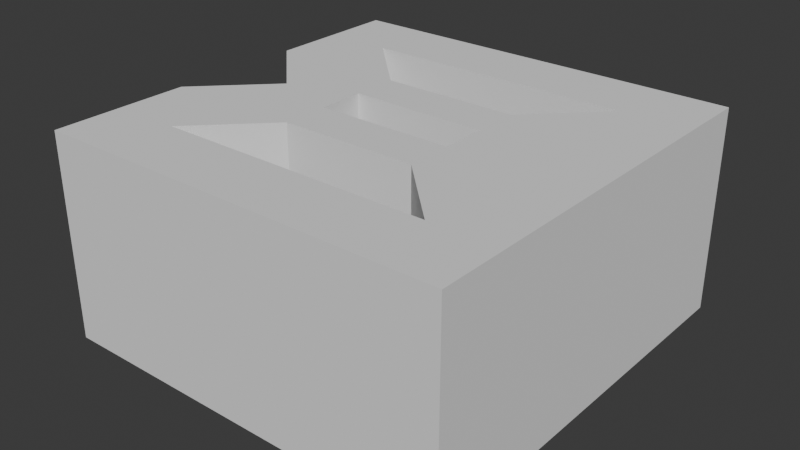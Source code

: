 # Source: heapGrey.blend  (saved by Blender 4.2.66; exported with 4.5.12 LTS)
import bpy
from mathutils import Matrix  # noqa: F401  (used for matrix-valued properties, if any)

bpy.ops.wm.read_factory_settings(use_empty=True)
scene = bpy.context.scene
scene.name = 'Scene'

# ---- collections
col_collection = bpy.data.collections.new('Collection'); scene.collection.children.link(col_collection)
col_collection_1 = bpy.data.collections.new('Collection')  # instanced only; not linked into the scene

# ---- world
world_world = bpy.data.worlds.new('World'); scene.world = world_world
world_world.use_nodes = True; world_world.node_tree.nodes.clear()
_N = world_world.node_tree.nodes; _L = world_world.node_tree.links
n0 = _N.new('ShaderNodeOutputWorld'); n0.name = 'World Output'; n0.location = (300, 300)
n1 = _N.new('ShaderNodeBackground'); n1.name = 'Background'; n1.location = (10, 300)
n1.inputs[0].default_value = (0.05088, 0.05088, 0.05088, 1.0)
_L.new(n1.outputs[0], n0.inputs[0])
n0.is_active_output = True
world_world.color = (0.05088, 0.05088, 0.05088)
world_world.sun_shadow_jitter_overblur = 0.0

# ---- meshes
me_cube = bpy.data.meshes.new('Cube')
me_cube.from_pydata([(-1.0, -1.0, -1.5), (-1.0, -1.0, 1.5), (-1.0, 1.0, -1.5), (-1.0, 1.0, 1.5), (1.0, -1.0, -1.5), (1.0, -1.0, 1.5), (1.0, 1.0, -1.5), (1.0, 1.0, 1.5), (-3.0, 3.0, -1.5), (-3.0, -3.0, -1.5), (-3.0, -3.0, 1.5), (-3.0, 3.0, 1.5), (3.0, 3.0, -1.5), (3.0, 3.0, 1.5), (3.0, -3.0, -1.5), (3.0, -3.0, 1.5), (-2.0, 2.0, -1.5), (-2.0, -2.0, -1.5), (-2.0, -2.0, 1.5), (-2.0, 2.0, 1.5), (2.0, 2.0, -1.5), (2.0, 2.0, 1.5), (2.0, -2.0, -1.5), (2.0, -2.0, 1.5), (-3.0, 1.0, -1.5), (-3.0, -1.0, -1.5), (-3.0, -1.0, 1.5), (-3.0, 1.0, 1.5), (3.0, -1.0, -1.5), (3.0, 1.0, -1.5), (3.0, 1.0, 1.5), (3.0, -1.0, 1.5), (-2.0, 0.0, -1.5), (-2.0, 0.0, -1.5), (-2.0, 0.0, 1.5), (-2.0, 0.0, 1.5), (2.0, -0.6667, -1.5), (2.0, 0.6667, -1.5), (2.0, 0.6667, 1.5), (2.0, -0.6667, 1.5), (-1.0, 0.3333, -1.5), (-1.0, -0.3333, -1.5), (-1.0, -0.3333, 1.5), (-1.0, 0.3333, 1.5), (1.0, -0.3333, -1.5), (1.0, 0.3333, -1.5), (1.0, 0.3333, 1.5), (1.0, -0.3333, 1.5)], [], [(24, 27, 11, 8), (8, 11, 13, 12), (28, 31, 15, 14), (14, 15, 10, 9), (41, 44, 4, 0), (47, 42, 1, 5), (33, 17, 9, 25), (35, 19, 11, 27), (20, 16, 8, 12), (19, 21, 13, 11), (37, 20, 12, 29), (39, 23, 15, 31), (17, 22, 14, 9), (23, 18, 10, 15), (41, 0, 17, 33), (43, 3, 19, 35), (3, 7, 6, 2), (19, 3, 2, 16), (45, 6, 20, 37), (47, 5, 23, 39), (5, 1, 0, 4), (23, 5, 4, 22), (1, 18, 17, 0), (18, 23, 22, 17), (7, 21, 20, 6), (21, 19, 16, 20), (7, 46, 38, 21), (46, 47, 39, 38), (4, 44, 36, 22), (44, 45, 37, 36), (1, 42, 34, 18), (42, 43, 35, 34), (2, 40, 32, 16), (40, 41, 33, 32), (21, 38, 30, 13), (38, 39, 31, 30), (22, 36, 28, 14), (36, 37, 29, 28), (18, 34, 26, 10), (34, 35, 32, 33), (16, 32, 24, 8), (26, 34, 33, 25), (7, 3, 43, 46), (47, 46, 45, 44), (2, 6, 45, 40), (42, 47, 44, 41), (12, 13, 30, 29), (29, 30, 31, 28), (9, 10, 26, 25), (46, 43, 40, 45), (43, 42, 41, 40), (35, 27, 24, 32)])
_uv = me_cube.uv_layers.new(name='UVMap')
_uv.uv.foreach_set('vector', [0.375, 0.1667, 0.625, 0.1667, 0.625, 0.25, 0.375, 0.25, 0.375, 0.25, 0.625, 0.25, 0.625, 0.5, 0.375, 0.5, 0.375, 0.6667, 0.625, 0.6667, 0.625, 0.75, 0.375, 0.75, 0.375, 0.75, 0.625, 0.75, 0.625, 1.0, 0.375, 1.0, 0.2083, 0.6389, 0.2917, 0.6389, 0.2917, 0.6667, 0.2083, 0.6667, 0.7083, 0.6389, 0.7917, 0.6389, 0.7917, 0.6667, 0.7083, 0.6667, 0.1667, 0.6528, 0.1667, 0.7083, 0.125, 0.75, 0.125, 0.6667, 0.8333, 0.5972, 0.8333, 0.5417, 0.875, 0.5, 0.875, 0.5833, 0.3333, 0.5417, 0.1667, 0.5417, 0.125, 0.5, 0.375, 0.5, 0.8333, 0.5417, 0.6667, 0.5417, 0.625, 0.5, 0.875, 0.5, 0.3333, 0.5972, 0.3333, 0.5417, 0.375, 0.5, 0.375, 0.5833, 0.6667, 0.6528, 0.6667, 0.7083, 0.625, 0.75, 0.625, 0.6667, 0.1667, 0.7083, 0.3333, 0.7083, 0.375, 0.75, 0.125, 0.75, 0.6667, 0.7083, 0.8333, 0.7083, 0.875, 0.75, 0.625, 0.75, 0.2083, 0.6389, 0.2083, 0.6667, 0.1667, 0.7083, 0.1667, 0.6528, 0.7917, 0.6111, 0.7917, 0.5833, 0.8333, 0.5417, 0.8333, 0.5972, 0.7917, 0.5833, 0.7083, 0.5833, 0.2917, 0.5833, 0.2083, 0.5833, 0.8333, 0.5417, 0.7917, 0.5833, 0.2083, 0.5833, 0.1667, 0.5417, 0.2917, 0.6111, 0.2917, 0.5833, 0.3333, 0.5417, 0.3333, 0.5972, 0.7083, 0.6389, 0.7083, 0.6667, 0.6667, 0.7083, 0.6667, 0.6528, 0.7083, 0.6667, 0.7917, 0.6667, 0.2083, 0.6667, 0.2917, 0.6667, 0.6667, 0.7083, 0.7083, 0.6667, 0.2917, 0.6667, 0.3333, 0.7083, 0.7917, 0.6667, 0.8333, 0.7083, 0.1667, 0.7083, 0.2083, 0.6667, 0.8333, 0.7083, 0.6667, 0.7083, 0.3333, 0.7083, 0.1667, 0.7083, 0.7083, 0.5833, 0.6667, 0.5417, 0.3333, 0.5417, 0.2917, 0.5833, 0.6667, 0.5417, 0.8333, 0.5417, 0.1667, 0.5417, 0.3333, 0.5417, 0.7083, 0.5833, 0.7083, 0.6111, 0.6667, 0.5972, 0.6667, 0.5417, 0.7083, 0.6111, 0.7083, 0.6389, 0.6667, 0.6528, 0.6667, 0.5972, 0.2917, 0.6667, 0.2917, 0.6389, 0.3333, 0.6528, 0.3333, 0.7083, 0.2917, 0.6389, 0.2917, 0.6111, 0.3333, 0.5972, 0.3333, 0.6528, 0.7917, 0.6667, 0.7917, 0.6389, 0.8333, 0.6528, 0.8333, 0.7083, 0.7917, 0.6389, 0.7917, 0.6111, 0.8333, 0.5972, 0.8333, 0.6528, 0.2083, 0.5833, 0.2083, 0.6111, 0.1667, 0.5972, 0.1667, 0.5417, 0.2083, 0.6111, 0.2083, 0.6389, 0.1667, 0.6528, 0.1667, 0.5972, 0.6667, 0.5417, 0.6667, 0.5972, 0.625, 0.5833, 0.625, 0.5, 0.6667, 0.5972, 0.6667, 0.6528, 0.625, 0.6667, 0.625, 0.5833, 0.3333, 0.7083, 0.3333, 0.6528, 0.375, 0.6667, 0.375, 0.75, 0.3333, 0.6528, 0.3333, 0.5972, 0.375, 0.5833, 0.375, 0.6667, 0.8333, 0.7083, 0.8333, 0.6528, 0.875, 0.6667, 0.875, 0.75, 0.8333, 0.6528, 0.8333, 0.5972, 0.1667, 0.5972, 0.1667, 0.6528, 0.1667, 0.5417, 0.1667, 0.5972, 0.125, 0.5833, 0.125, 0.5, 0.875, 0.6667, 0.8333, 0.6528, 0.1667, 0.6528, 0.125, 0.6667, 0.7083, 0.5833, 0.7917, 0.5833, 0.7917, 0.6111, 0.7083, 0.6111, 0.7083, 0.6389, 0.7083, 0.6111, 0.2917, 0.6111, 0.2917, 0.6389, 0.2083, 0.5833, 0.2917, 0.5833, 0.2917, 0.6111, 0.2083, 0.6111, 0.7917, 0.6389, 0.7083, 0.6389, 0.2917, 0.6389, 0.2083, 0.6389, 0.375, 0.5, 0.625, 0.5, 0.625, 0.5833, 0.375, 0.5833, 0.375, 0.5833, 0.625, 0.5833, 0.625, 0.6667, 0.375, 0.6667, 0.375, 0.0, 0.625, 0.0, 0.625, 0.08333, 0.375, 0.08333, 0.7083, 0.6111, 0.7917, 0.6111, 0.2083, 0.6111, 0.2917, 0.6111, 0.7917, 0.6111, 0.7917, 0.6389, 0.2083, 0.6389, 0.2083, 0.6111, 0.8333, 0.5972, 0.875, 0.5833, 0.125, 0.5833, 0.1667, 0.5972])
me_cube.update()

# ---- objects
ob_collection = bpy.data.objects.new('Collection', None)
ob_cube = bpy.data.objects.new('Cube', None)
ob_cube_001 = bpy.data.objects.new('Cube.001', me_cube)

# ---- transforms, parenting, visibility, modifiers, constraints
ob_collection.location = (0.0, 0.0, 0.0)
ob_collection.instance_type = 'COLLECTION'
ob_cube.location = (0.0, 0.0, 0.0)
ob_cube_001.location = (-15.0, 0.0, 1.5)
ob_collection.instance_collection = col_collection

# ---- collection membership
col_collection.objects.link(ob_collection)
col_collection.objects.link(ob_cube)
col_collection.objects.link(ob_cube_001)

# ---- scene / render settings (as saved in the file)
scene.frame_start = 1; scene.frame_end = 250; scene.frame_set(1)
scene.render.engine = 'BLENDER_EEVEE_NEXT'
scene.unit_settings.scale_length = 0.001
bpy.context.view_layer.update()

# ---- added for rendering (the .blend has no active camera and no usable light): camera, sun
cam_auto = bpy.data.cameras.new('AutoCamera')
cam_auto.lens = 50.0
cam_auto.sensor_width = 36.0
cam_auto.clip_end = 1000.0
ob_auto_camera = bpy.data.objects.new('AutoCamera', cam_auto)
scene.collection.objects.link(ob_auto_camera)
ob_auto_camera.location = (-6.67298, -9.99243, 8.16162)
ob_auto_camera.rotation_euler = (1.09748, -7.21219e-08, 0.694738)
scene.camera = ob_auto_camera
light_auto_sun = bpy.data.lights.new('AutoSun', 'SUN')
light_auto_sun.energy = 3.0
light_auto_sun.angle = 0.0523599
ob_auto_sun = bpy.data.objects.new('AutoSun', light_auto_sun)
scene.collection.objects.link(ob_auto_sun)
ob_auto_sun.rotation_euler = (0.872665, 0.174533, 0.523599)
bpy.context.view_layer.update()

